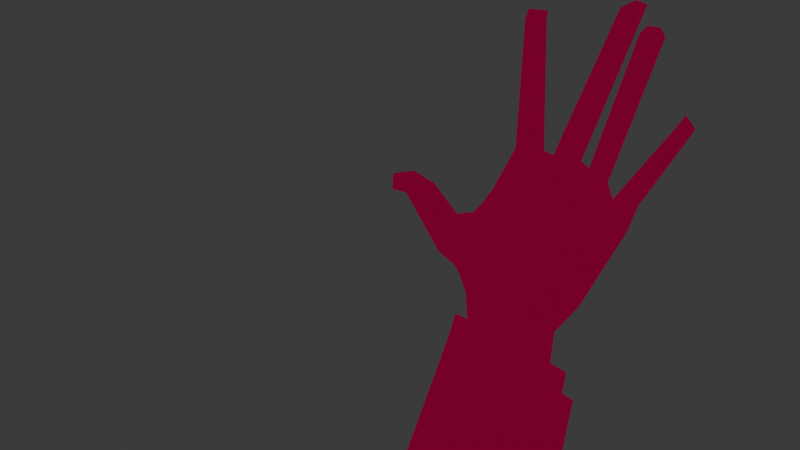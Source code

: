# Source: main.blend  (saved by Blender 5.0.118; exported with 4.5.12 LTS)
import bpy
from mathutils import Matrix  # noqa: F401  (used for matrix-valued properties, if any)

bpy.ops.wm.read_factory_settings(use_empty=True)
scene = bpy.context.scene
scene.name = 'Scene'

# ---- collections
col_collection = bpy.data.collections.new('Collection'); scene.collection.children.link(col_collection)

# ---- materials (node trees are filled in below, after node groups)
mat_material_002 = bpy.data.materials.new('Material.002')

# ---- material node trees
mat_material_002.use_nodes = True; mat_material_002.node_tree.nodes.clear()
_N = mat_material_002.node_tree.nodes; _L = mat_material_002.node_tree.links
n0 = _N.new('ShaderNodeOutputMaterial'); n0.name = 'Material Output'; n0.location = (200, 100)
n1 = _N.new('ShaderNodeHueSaturation'); n1.name = 'Hue/Saturation/Value'; n1.location = (-350, 82)
n1.inputs[4].default_value = (0.1968, 0.0, 0.02816, 1.0)
_L.new(n1.outputs[0], n0.inputs[0])
n0.is_active_output = True

# ---- world
world_world = bpy.data.worlds.new('World'); scene.world = world_world
world_world.use_nodes = True; world_world.node_tree.nodes.clear()
_N = world_world.node_tree.nodes; _L = world_world.node_tree.links
n0 = _N.new('ShaderNodeOutputWorld'); n0.name = 'World Output'; n0.location = (200, 100)
n1 = _N.new('ShaderNodeBackground'); n1.name = 'Background'; n1.location = (-200, 100)
n1.inputs[0].default_value = (0.05088, 0.05088, 0.05088, 1.0)
_L.new(n1.outputs[0], n0.inputs[0])
n0.is_active_output = True
world_world.color = (0.05088, 0.05088, 0.05088)
world_world.sun_shadow_jitter_overblur = 0.0

# ---- cameras
cam_camera = bpy.data.cameras.new('Camera')
cam_camera.clip_end = 100.0
cam_camera.lens = 205.7
cam_camera.ortho_scale = 10.31

# ---- meshes
me_plane_002 = bpy.data.meshes.new('Plane.002')
me_plane_002.from_pydata([(-0.1446, 1.751e-07, -1.191), (-0.166, 1.358e-07, -0.8517), (0.03677, 1.141e-07, -0.5329), (0.3919, -8.693e-08, 0.3718), (-1.129, 3.295e-07, -0.8986), (-1.205, 1.043e-07, -0.6162), (-1.294, -8.735e-08, -0.4633), (-1.377, 1.46e-07, -0.353), (-1.582, 2.564e-07, -0.2387), (-2.057, 1.839e-07, 0.319), (-2.215, 1.839e-07, 0.3321), (-2.237, 1.635e-07, 0.5034), (-2.017, 1.577e-07, 0.5736), (-1.776, 1.723e-07, 0.4814), (-1.468, 2.129e-07, 0.2048), (-1.14, 5.323e-08, 0.5442), (-0.9824, -1.458e-07, 1.036), (-1.159, -2.769e-07, 2.447), (-1.139, -2.896e-07, 2.56), (-0.9337, -2.908e-07, 2.584), (-0.9261, -2.718e-07, 2.473), (-0.6712, -7.946e-08, 1.07), (-0.5615, -5.96e-08, 1.045), (-0.1627, -2.868e-07, 2.769), (-0.01393, -2.98e-07, 2.884), (0.1213, -2.906e-07, 2.864), (-0.2506, -4.098e-08, 1.038), (-0.1491, -2.98e-08, 0.9776), (0.101, -2.347e-07, 2.539), (0.1686, -2.421e-07, 2.634), (0.3173, -2.384e-07, 2.641), (0.3849, -2.235e-07, 2.553), (0.08072, -1.372e-08, 0.8694), (0.1706, -4.032e-08, 0.6976), (0.6801, -2.236e-07, 1.579), (0.7725, -2.437e-07, 1.759), (0.9078, -2.24e-07, 1.628), (0.4594, -2.778e-07, 0.6841), (-0.2037, -1.237e-06, -4.334), (-1.562, -1.66e-06, -3.998), (0.04831, 5.686e-07, -1.263), (0.008737, -8.032e-07, -4.414), (-0.1447, 9.072e-08, -1.42), (-1.149, 2.008e-07, -1.129), (0.04823, 4.842e-07, -1.493), (0.1551, -5.052e-07, -4.47), (0.1812, 7.549e-07, -1.544), (-1.268, 3.638e-08, -0.8711), (-1.716, -1.982e-06, -3.968), (-1.289, -9.233e-08, -1.101), (-1.295, 4.467e-07, 0.2573), (-1.216, 1.594e-07, 0.3828)], [], [(0, 1, 2, 3, 37, 36, 35, 34, 33, 32, 31, 30, 29, 28, 27, 26, 25, 24, 23, 22, 21, 20, 19, 18, 17, 16, 15, 51, 50, 14, 13, 12, 11, 10, 9, 8, 7, 6, 5, 4), (42, 43, 39, 38), (42, 38, 41, 44), (0, 42, 44, 40), (0, 4, 43, 42), (44, 41, 45, 46), (43, 4, 47, 49), (39, 43, 49, 48)])
_uv = me_plane_002.uv_layers.new(name='UVMap')
_uv.uv.foreach_set('vector', [0.0, 0.0, 0.0, 0.0, 0.0, 0.0, 0.0, 0.0, 0.0, 0.0, 0.0, 0.0, 0.0, 0.0, 0.0, 0.0, 0.0, 0.0, 0.0, 0.0, 0.0, 0.0, 0.0, 0.0, 0.0, 0.0, 0.0, 0.0, 0.0, 0.0, 0.0, 0.0, 0.0, 0.0, 0.0, 0.0, 0.0, 0.0, 0.0, 0.0, 0.0, 0.0, 0.0, 0.0, 0.0, 0.0, 0.0, 0.0, 0.0, 0.0, 0.0, 0.0, 0.0, 0.0, 0.0, 0.0, 0.0, 0.0, 0.0, 0.0, 0.0, 0.0, 0.0, 0.0, 0.0, 0.0, 0.0, 0.0, 0.0, 0.0, 0.0, 0.0, 0.0, 0.0, 0.0, 0.0, 0.0, 0.0, 0.0, 0.0, 0.0, 0.0, 0.0, 0.0, 0.0, 0.0, 0.0, 0.0, 0.0, 0.0, 0.0, 0.0, 0.0, 0.0, 0.0, 0.0, 0.0, 0.0, 0.0, 0.0, 0.0, 0.0, 0.0, 0.0, 0.0, 0.0, 0.0, 0.0, 0.0, 0.0, 0.0, 0.0, 0.0, 0.0, 0.0, 0.0, 0.0, 0.0, 0.0, 0.0, 0.0, 0.0, 0.0, 0.0, 0.0, 0.0, 0.0, 0.0, 0.0, 0.0, 0.0, 0.0, 0.0, 0.0, 0.0, 0.0])
me_plane_002.materials.append(mat_material_002)
me_plane_002.update()

# ---- objects
ob_camera = bpy.data.objects.new('Camera', cam_camera)
ob_black = bpy.data.objects.new('black', me_plane_002)

# ---- transforms, parenting, visibility, modifiers, constraints
ob_camera.location = (0.0, -50.0, 0.0)
ob_camera.rotation_euler = (1.571, 0.0, 0.0)
ob_camera.lock_rotations_4d = False
ob_camera.empty_display_type = 'ARROWS'
ob_camera.color = (0.0, 0.0, 0.0, 0.0)
ob_camera.display_type = 'WIRE'
ob_camera.lineart.crease_threshold = 0.0
ob_black.location = (2.021, -4.814e-08, -0.3583)
ob_black.rotation_mode = 'ZYX'
ob_black.rotation_euler = (0.0, 0.1999, -0.0)

# ---- collection membership
col_collection.objects.link(ob_camera)
col_collection.objects.link(ob_black)

# ---- scene / render settings (as saved in the file)
scene.camera = ob_camera
scene.frame_start = 0; scene.frame_end = 742; scene.frame_set(0)
scene.render.engine = 'BLENDER_EEVEE_NEXT'
scene.render.image_settings.file_format = 'FFMPEG'
scene.render.image_settings.color_mode = 'RGB'
scene.render.resolution_x = 1280
scene.render.resolution_y = 720
scene.render.fps = 20
scene.render.use_file_extension = False
scene.render.bake_bias = 0.0
scene.render.bake_samples = 0
scene.cycles.sampling_pattern = 'TABULATED_SOBOL'
scene.eevee.taa_render_samples = 1
scene.eevee.use_volume_custom_range = False
bpy.context.view_layer.update()

# ---- added for rendering (the .blend has no usable light): sun
light_auto_sun = bpy.data.lights.new('AutoSun', 'SUN')
light_auto_sun.energy = 3.0
light_auto_sun.angle = 0.0523599
ob_auto_sun = bpy.data.objects.new('AutoSun', light_auto_sun)
scene.collection.objects.link(ob_auto_sun)
ob_auto_sun.rotation_euler = (0.872665, 0.174533, 0.523599)
bpy.context.view_layer.update()
